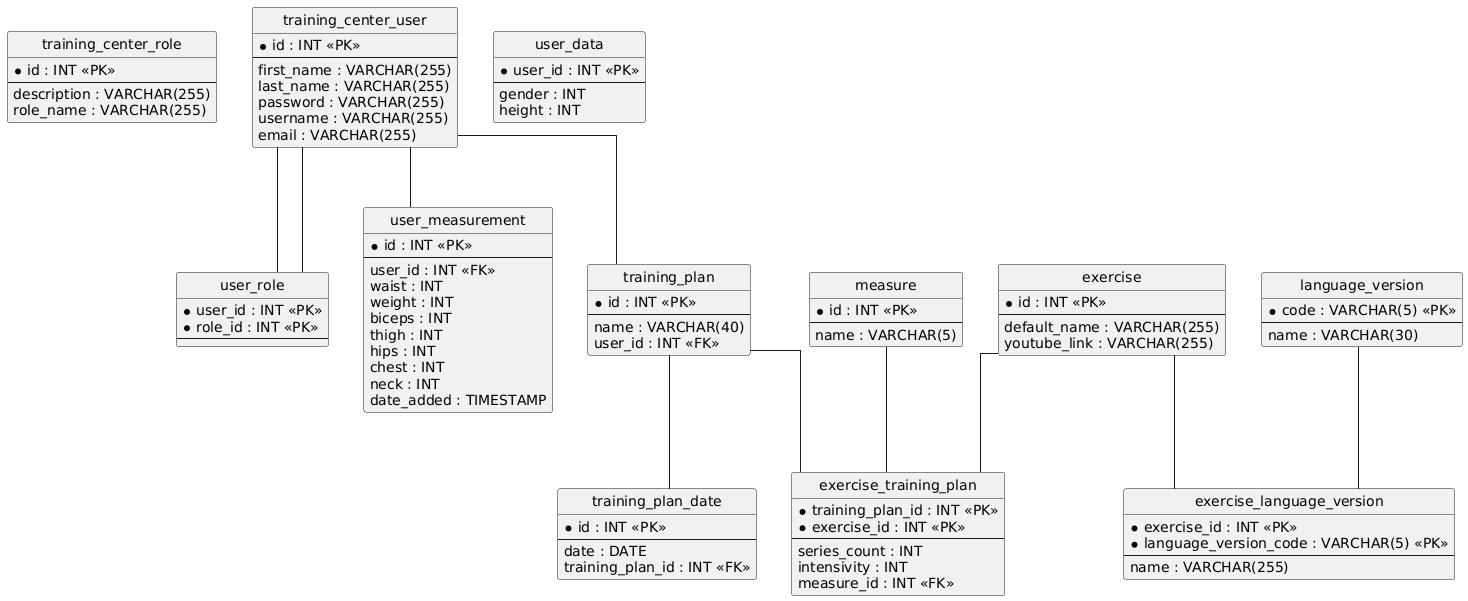

The diagram above was rendered by PlantUML. Its source (embedded in the PNG):
@startuml
hide circle
skinparam linetype ortho

entity "training_center_role" as training_center_role {
  * id : INT <<PK>>
  --
  description : VARCHAR(255)
  role_name : VARCHAR(255)
}

entity "training_center_user" as training_center_user {
  * id : INT <<PK>>
  --
  first_name : VARCHAR(255)
  last_name : VARCHAR(255)
  password : VARCHAR(255)
  username : VARCHAR(255)
  email : VARCHAR(255)
}

entity "user_data" as user_data {
  * user_id : INT <<PK>>
  --
  gender : INT
  height : INT
}

entity "user_role" as user_role {
  * user_id : INT <<PK>>
  * role_id : INT <<PK>>
  --
}

entity "user_measurement" as user_measurement {
  * id : INT <<PK>>
  --
  user_id : INT <<FK>>
  waist : INT
  weight : INT
  biceps : INT
  thigh : INT
  hips : INT
  chest : INT
  neck : INT
  date_added : TIMESTAMP
}

entity "language_version" as language_version {
  * code : VARCHAR(5) <<PK>>
  --
  name : VARCHAR(30)
}

entity "exercise" as exercise {
  * id : INT <<PK>>
  --
  default_name : VARCHAR(255)
  youtube_link : VARCHAR(255)
}

entity "exercise_language_version" as exercise_language_version {
  * exercise_id : INT <<PK>>
  * language_version_code : VARCHAR(5) <<PK>>
  --
  name : VARCHAR(255)
}

entity "training_plan" as training_plan {
  * id : INT <<PK>>
  --
  name : VARCHAR(40)
  user_id : INT <<FK>>
}

entity "measure" as measure {
  * id : INT <<PK>>
  --
  name : VARCHAR(5)
}

entity "exercise_training_plan" as exercise_training_plan {
  * training_plan_id : INT <<PK>>
  * exercise_id : INT <<PK>>
  --
  series_count : INT
  intensivity : INT
  measure_id : INT <<FK>>
}

entity "training_plan_date" as training_plan_date {
  * id : INT <<PK>>
  --
  date : DATE
  training_plan_id : INT <<FK>>
}

training_center_user -- user_role
training_center_user -- user_role
training_center_user -- user_measurement
exercise -- exercise_language_version
language_version -- exercise_language_version
training_center_user -- training_plan
training_plan -- exercise_training_plan
exercise -- exercise_training_plan
measure -- exercise_training_plan
training_plan -- training_plan_date
@enduml